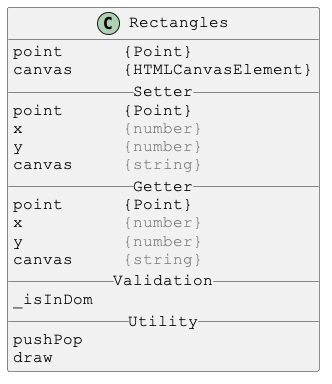

The diagram above was rendered by PlantUML. Its source (embedded in the PNG):
@startuml

skinparam DefaultFontSize 16
skinparam DefaultFontName Courier New

class Rectangles {
point      {Point}
canvas     {HTMLCanvasElement}
__ Setter __
point      {Point}
x          <color:gray>{number}</color>
y          <color:gray>{number}</color>
canvas     <color:gray>{string}</color>
__ Getter __
point      {Point}
x          <color:gray>{number}</color>
y          <color:gray>{number}</color>
canvas     <color:gray>{string}</color>
__ Validation __
_isInDom
__ Utility __
pushPop
draw
}

@enduml